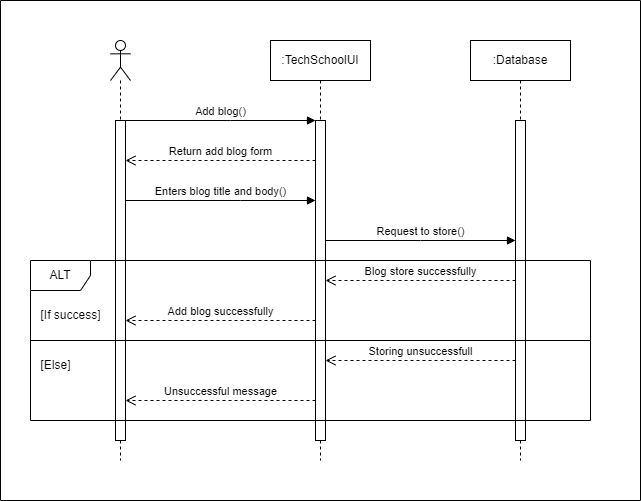

The diagram above was exported from draw.io. Its source (the exported page's mxGraphModel, read from the mxfile embedded in the PNG):
<mxGraphModel dx="880" dy="532" grid="1" gridSize="10" guides="1" tooltips="1" connect="1" arrows="1" fold="1" page="1" pageScale="1" pageWidth="827" pageHeight="1169" background="#ffffff" math="0" shadow="0">
  <root>
    <mxCell id="0" />
    <mxCell id="1" parent="0" />
    <mxCell id="Q7TlJACtQqJH8oG6hEwO-1" value="" style="shape=umlLifeline;perimeter=lifelinePerimeter;whiteSpace=wrap;html=1;container=1;dropTarget=0;collapsible=0;recursiveResize=0;outlineConnect=0;portConstraint=eastwest;newEdgeStyle={&quot;curved&quot;:0,&quot;rounded&quot;:0};participant=umlActor;" vertex="1" parent="1">
      <mxGeometry x="190" y="80" width="20" height="420" as="geometry" />
    </mxCell>
    <mxCell id="Q7TlJACtQqJH8oG6hEwO-2" value="" style="html=1;points=[[0,0,0,0,5],[0,1,0,0,-5],[1,0,0,0,5],[1,1,0,0,-5]];perimeter=orthogonalPerimeter;outlineConnect=0;targetShapes=umlLifeline;portConstraint=eastwest;newEdgeStyle={&quot;curved&quot;:0,&quot;rounded&quot;:0};" vertex="1" parent="Q7TlJACtQqJH8oG6hEwO-1">
      <mxGeometry x="5" y="80" width="10" height="320" as="geometry" />
    </mxCell>
    <mxCell id="Q7TlJACtQqJH8oG6hEwO-3" value=":TechSchoolUI" style="shape=umlLifeline;perimeter=lifelinePerimeter;whiteSpace=wrap;html=1;container=1;dropTarget=0;collapsible=0;recursiveResize=0;outlineConnect=0;portConstraint=eastwest;newEdgeStyle={&quot;curved&quot;:0,&quot;rounded&quot;:0};" vertex="1" parent="1">
      <mxGeometry x="350" y="80" width="100" height="420" as="geometry" />
    </mxCell>
    <mxCell id="Q7TlJACtQqJH8oG6hEwO-4" value="" style="html=1;points=[[0,0,0,0,5],[0,1,0,0,-5],[1,0,0,0,5],[1,1,0,0,-5]];perimeter=orthogonalPerimeter;outlineConnect=0;targetShapes=umlLifeline;portConstraint=eastwest;newEdgeStyle={&quot;curved&quot;:0,&quot;rounded&quot;:0};" vertex="1" parent="Q7TlJACtQqJH8oG6hEwO-3">
      <mxGeometry x="45" y="80" width="10" height="320" as="geometry" />
    </mxCell>
    <mxCell id="Q7TlJACtQqJH8oG6hEwO-5" value=":Database" style="shape=umlLifeline;perimeter=lifelinePerimeter;whiteSpace=wrap;html=1;container=1;dropTarget=0;collapsible=0;recursiveResize=0;outlineConnect=0;portConstraint=eastwest;newEdgeStyle={&quot;curved&quot;:0,&quot;rounded&quot;:0};" vertex="1" parent="1">
      <mxGeometry x="550" y="80" width="100" height="420" as="geometry" />
    </mxCell>
    <mxCell id="Q7TlJACtQqJH8oG6hEwO-6" value="" style="html=1;points=[[0,0,0,0,5],[0,1,0,0,-5],[1,0,0,0,5],[1,1,0,0,-5]];perimeter=orthogonalPerimeter;outlineConnect=0;targetShapes=umlLifeline;portConstraint=eastwest;newEdgeStyle={&quot;curved&quot;:0,&quot;rounded&quot;:0};" vertex="1" parent="Q7TlJACtQqJH8oG6hEwO-5">
      <mxGeometry x="45" y="80" width="10" height="320" as="geometry" />
    </mxCell>
    <mxCell id="Q7TlJACtQqJH8oG6hEwO-7" value="Add blog()" style="html=1;verticalAlign=bottom;endArrow=block;curved=0;rounded=0;" edge="1" parent="1" source="Q7TlJACtQqJH8oG6hEwO-2" target="Q7TlJACtQqJH8oG6hEwO-4">
      <mxGeometry width="80" relative="1" as="geometry">
        <mxPoint x="370" y="280" as="sourcePoint" />
        <mxPoint x="450" y="280" as="targetPoint" />
        <Array as="points">
          <mxPoint x="310" y="160" />
        </Array>
      </mxGeometry>
    </mxCell>
    <mxCell id="Q7TlJACtQqJH8oG6hEwO-8" value="Return add blog form" style="html=1;verticalAlign=bottom;endArrow=open;dashed=1;endSize=8;curved=0;rounded=0;" edge="1" parent="1" source="Q7TlJACtQqJH8oG6hEwO-4" target="Q7TlJACtQqJH8oG6hEwO-2">
      <mxGeometry relative="1" as="geometry">
        <mxPoint x="450" y="280" as="sourcePoint" />
        <mxPoint x="370" y="280" as="targetPoint" />
        <Array as="points">
          <mxPoint x="300" y="200" />
        </Array>
      </mxGeometry>
    </mxCell>
    <mxCell id="Q7TlJACtQqJH8oG6hEwO-9" value="Enters blog title and body()" style="html=1;verticalAlign=bottom;endArrow=block;curved=0;rounded=0;" edge="1" parent="1" source="Q7TlJACtQqJH8oG6hEwO-2" target="Q7TlJACtQqJH8oG6hEwO-4">
      <mxGeometry width="80" relative="1" as="geometry">
        <mxPoint x="215" y="170" as="sourcePoint" />
        <mxPoint x="405" y="170" as="targetPoint" />
        <Array as="points">
          <mxPoint x="320" y="240" />
        </Array>
      </mxGeometry>
    </mxCell>
    <mxCell id="Q7TlJACtQqJH8oG6hEwO-10" value="Request to store()" style="html=1;verticalAlign=bottom;endArrow=block;curved=0;rounded=0;" edge="1" parent="1" source="Q7TlJACtQqJH8oG6hEwO-4" target="Q7TlJACtQqJH8oG6hEwO-6">
      <mxGeometry width="80" relative="1" as="geometry">
        <mxPoint x="370" y="280" as="sourcePoint" />
        <mxPoint x="450" y="280" as="targetPoint" />
        <Array as="points">
          <mxPoint x="500" y="280" />
        </Array>
      </mxGeometry>
    </mxCell>
    <mxCell id="Q7TlJACtQqJH8oG6hEwO-11" value="ALT" style="shape=umlFrame;whiteSpace=wrap;html=1;pointerEvents=0;" vertex="1" parent="1">
      <mxGeometry x="110" y="300" width="560" height="160" as="geometry" />
    </mxCell>
    <mxCell id="Q7TlJACtQqJH8oG6hEwO-12" value="Blog store successfully" style="html=1;verticalAlign=bottom;endArrow=open;dashed=1;endSize=8;curved=0;rounded=0;" edge="1" parent="1" source="Q7TlJACtQqJH8oG6hEwO-6" target="Q7TlJACtQqJH8oG6hEwO-4">
      <mxGeometry relative="1" as="geometry">
        <mxPoint x="600" y="340" as="sourcePoint" />
        <mxPoint x="410" y="340" as="targetPoint" />
        <Array as="points">
          <mxPoint x="500" y="320" />
        </Array>
      </mxGeometry>
    </mxCell>
    <mxCell id="Q7TlJACtQqJH8oG6hEwO-13" value="Add blog successfully" style="html=1;verticalAlign=bottom;endArrow=open;dashed=1;endSize=8;curved=0;rounded=0;" edge="1" parent="1" source="Q7TlJACtQqJH8oG6hEwO-4" target="Q7TlJACtQqJH8oG6hEwO-2">
      <mxGeometry relative="1" as="geometry">
        <mxPoint x="450" y="280" as="sourcePoint" />
        <mxPoint x="370" y="280" as="targetPoint" />
        <Array as="points">
          <mxPoint x="300" y="360" />
        </Array>
      </mxGeometry>
    </mxCell>
    <mxCell id="Q7TlJACtQqJH8oG6hEwO-14" value="Storing unsuccessfull" style="html=1;verticalAlign=bottom;endArrow=open;dashed=1;endSize=8;curved=0;rounded=0;" edge="1" parent="1">
      <mxGeometry relative="1" as="geometry">
        <mxPoint x="595" y="400" as="sourcePoint" />
        <mxPoint x="405" y="400" as="targetPoint" />
      </mxGeometry>
    </mxCell>
    <mxCell id="Q7TlJACtQqJH8oG6hEwO-15" value="Unsuccessful message" style="html=1;verticalAlign=bottom;endArrow=open;dashed=1;endSize=8;curved=0;rounded=0;" edge="1" parent="1" source="Q7TlJACtQqJH8oG6hEwO-4" target="Q7TlJACtQqJH8oG6hEwO-2">
      <mxGeometry relative="1" as="geometry">
        <mxPoint x="450" y="280" as="sourcePoint" />
        <mxPoint x="370" y="280" as="targetPoint" />
        <Array as="points">
          <mxPoint x="300" y="440" />
        </Array>
      </mxGeometry>
    </mxCell>
    <mxCell id="Q7TlJACtQqJH8oG6hEwO-16" value="" style="swimlane;startSize=0;" vertex="1" parent="1">
      <mxGeometry x="80" y="40" width="640" height="500" as="geometry" />
    </mxCell>
    <mxCell id="Q7TlJACtQqJH8oG6hEwO-17" value="[If success]" style="text;html=1;align=center;verticalAlign=middle;resizable=0;points=[];autosize=1;strokeColor=none;fillColor=none;" vertex="1" parent="Q7TlJACtQqJH8oG6hEwO-16">
      <mxGeometry x="30" y="300" width="80" height="30" as="geometry" />
    </mxCell>
    <mxCell id="Q7TlJACtQqJH8oG6hEwO-18" value="[Else]" style="text;html=1;align=center;verticalAlign=middle;resizable=0;points=[];autosize=1;strokeColor=none;fillColor=none;" vertex="1" parent="Q7TlJACtQqJH8oG6hEwO-16">
      <mxGeometry x="30" y="350" width="50" height="30" as="geometry" />
    </mxCell>
    <mxCell id="Q7TlJACtQqJH8oG6hEwO-19" value="" style="line;strokeWidth=1;fillColor=none;align=left;verticalAlign=middle;spacingTop=-1;spacingLeft=3;spacingRight=3;rotatable=0;labelPosition=right;points=[];portConstraint=eastwest;strokeColor=inherit;" vertex="1" parent="1">
      <mxGeometry x="110" y="376" width="560" height="8" as="geometry" />
    </mxCell>
  </root>
</mxGraphModel>